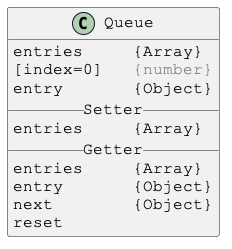

The diagram above was rendered by PlantUML. Its source (embedded in the PNG):
@startuml

skinparam DefaultFontSize 16
skinparam DefaultFontName Courier New

class Queue {
entries     {Array}
[index=0]   <color:gray>{number}</color>
entry       {Object}
__ Setter __
entries     {Array}
__ Getter __
entries     {Array}
entry       {Object}
next        {Object}
reset
}

@enduml